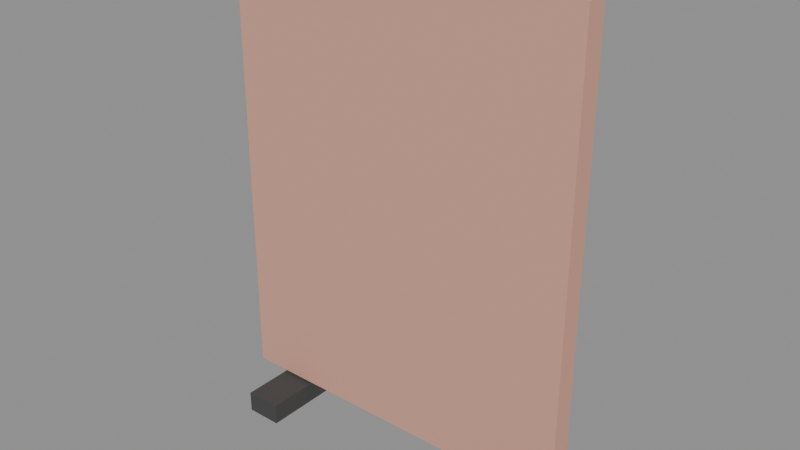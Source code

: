 # Source: source.blend  (saved by Blender 5.2.45; exported with 4.5.12 LTS)
import bpy
from mathutils import Matrix  # noqa: F401  (used for matrix-valued properties, if any)

bpy.ops.wm.read_factory_settings(use_empty=True)
scene = bpy.context.scene
scene.name = 'Scene'

# ---- images (referenced by path relative to the original .blend; pixels are not part of the script)
import os
ASSET_DIR = os.environ.get("B2B_ASSET_DIR", "")  # directory of the original .blend (textures are referenced by path, not embedded)
HERE = os.path.dirname(os.path.abspath(__file__))  # packed textures are extracted next to this script under _unpacked/

def load_image(name, relpath, width, height, colorspace="sRGB"):
    """Load a texture the original file referenced (path relative to the .blend, or extracted next to this script)."""
    p = next((c for c in (os.path.join(HERE, relpath), os.path.join(ASSET_DIR, relpath)) if relpath and os.path.exists(c)), "")
    if p:
        img = bpy.data.images.load(p, check_existing=True)
        img.name = name
    else:  # same state as the original file: an image datablock whose file is absent (Cycles renders it pink)
        img = bpy.data.images.new(name, width, height)
        img.source = "FILE"
        img.filepath = "//" + (relpath or name)
    img.colorspace_settings.name = colorspace
    return img
img_palette_png = load_image('palette.png', '_unpacked/palette.cadebe72.png', 2508, 2508, 'sRGB')

# ---- materials (node trees are filled in below, after node groups)
mat_sharedpalette_v001 = bpy.data.materials.new('SharedPalette_v001')

# ---- material node trees
mat_sharedpalette_v001.use_nodes = True; mat_sharedpalette_v001.node_tree.nodes.clear()
_N = mat_sharedpalette_v001.node_tree.nodes; _L = mat_sharedpalette_v001.node_tree.links
n0 = _N.new('ShaderNodeBsdfPrincipled'); n0.name = 'Principled BSDF'; n0.location = (-200, 100)
n0.inputs[2].default_value = 0.8
n0.inputs[10].default_value = 0.005
n1 = _N.new('ShaderNodeOutputMaterial'); n1.name = 'Material Output'; n1.location = (200, 100)
n2 = _N.new('ShaderNodeTexImage'); n2.name = 'Image Texture'; n2.location = (0, 0)
n2.image = img_palette_png
n2.interpolation = 'Closest'
_L.new(n0.outputs[0], n1.inputs[0])
_L.new(n2.outputs[0], n0.inputs[0])
n1.is_active_output = True

# ---- meshes
me_cube = bpy.data.meshes.new('Cube')
me_cube.from_pydata([(-0.6, -0.035, -0.75), (-0.6, -0.035, 0.75), (-0.6, 0.035, -0.75), (-0.6, 0.035, 0.75), (0.6, -0.035, -0.75), (0.6, -0.035, 0.75), (0.6, 0.035, -0.75), (0.6, 0.035, 0.75)], [], [(0, 1, 3, 2), (2, 3, 7, 6), (6, 7, 5, 4), (4, 5, 1, 0), (2, 6, 4, 0), (7, 3, 1, 5)])
_uv = me_cube.uv_layers.new(name='UVMap')
_uv.uv.foreach_set('vector', [0.2346, 0.6094, 0.2346, 0.6094, 0.2346, 0.6094, 0.2346, 0.6094, 0.2346, 0.6094, 0.2346, 0.6094, 0.2346, 0.6094, 0.2346, 0.6094, 0.2346, 0.6094, 0.2346, 0.6094, 0.2346, 0.6094, 0.2346, 0.6094, 0.2346, 0.6094, 0.2346, 0.6094, 0.2346, 0.6094, 0.2346, 0.6094, 0.2346, 0.6094, 0.2346, 0.6094, 0.2346, 0.6094, 0.2346, 0.6094, 0.2346, 0.6094, 0.2346, 0.6094, 0.2346, 0.6094, 0.2346, 0.6094])
me_cube.materials.append(mat_sharedpalette_v001)
me_cube.update()
me_cube_001 = bpy.data.meshes.new('Cube.001')
me_cube_001.from_pydata([(-0.06, -0.2, -0.035), (-0.06, -0.2, 0.035), (-0.06, 0.2, -0.035), (-0.06, 0.2, 0.035), (0.06, -0.2, -0.035), (0.06, -0.2, 0.035), (0.06, 0.2, -0.035), (0.06, 0.2, 0.035)], [], [(0, 1, 3, 2), (2, 3, 7, 6), (6, 7, 5, 4), (4, 5, 1, 0), (2, 6, 4, 0), (7, 3, 1, 5)])
_uv = me_cube_001.uv_layers.new(name='UVMap')
_uv.uv.foreach_set('vector', [0.3906, 0.5154, 0.3906, 0.5154, 0.3906, 0.5154, 0.3906, 0.5154, 0.3906, 0.5154, 0.3906, 0.5154, 0.3906, 0.5154, 0.3906, 0.5154, 0.3906, 0.5154, 0.3906, 0.5154, 0.3906, 0.5154, 0.3906, 0.5154, 0.3906, 0.5154, 0.3906, 0.5154, 0.3906, 0.5154, 0.3906, 0.5154, 0.3906, 0.5154, 0.3906, 0.5154, 0.3906, 0.5154, 0.3906, 0.5154, 0.3906, 0.5154, 0.3906, 0.5154, 0.3906, 0.5154, 0.3906, 0.5154])
me_cube_001.materials.append(mat_sharedpalette_v001)
me_cube_001.update()
me_cube_002 = bpy.data.meshes.new('Cube.002')
me_cube_002.from_pydata([(-0.06, -0.2, -0.035), (-0.06, -0.2, 0.035), (-0.06, 0.2, -0.035), (-0.06, 0.2, 0.035), (0.06, -0.2, -0.035), (0.06, -0.2, 0.035), (0.06, 0.2, -0.035), (0.06, 0.2, 0.035)], [], [(0, 1, 3, 2), (2, 3, 7, 6), (6, 7, 5, 4), (4, 5, 1, 0), (2, 6, 4, 0), (7, 3, 1, 5)])
_uv = me_cube_002.uv_layers.new(name='UVMap')
_uv.uv.foreach_set('vector', [0.3906, 0.5154, 0.3906, 0.5154, 0.3906, 0.5154, 0.3906, 0.5154, 0.3906, 0.5154, 0.3906, 0.5154, 0.3906, 0.5154, 0.3906, 0.5154, 0.3906, 0.5154, 0.3906, 0.5154, 0.3906, 0.5154, 0.3906, 0.5154, 0.3906, 0.5154, 0.3906, 0.5154, 0.3906, 0.5154, 0.3906, 0.5154, 0.3906, 0.5154, 0.3906, 0.5154, 0.3906, 0.5154, 0.3906, 0.5154, 0.3906, 0.5154, 0.3906, 0.5154, 0.3906, 0.5154, 0.3906, 0.5154])
me_cube_002.materials.append(mat_sharedpalette_v001)
me_cube_002.update()

# ---- objects
ob_panel = bpy.data.objects.new('Panel', me_cube)
ob_panel_foot = bpy.data.objects.new('Panel foot', me_cube_001)
ob_panel_foot_001 = bpy.data.objects.new('Panel foot.001', me_cube_002)

# ---- transforms, parenting, visibility, modifiers, constraints
ob_panel.location = (0.0, 0.0, 0.83)
ob_panel_foot.location = (-0.432, 0.0, 0.035)
ob_panel_foot_001.location = (0.432, 0.0, 0.035)

# ---- collection membership
scene.collection.objects.link(ob_panel)
scene.collection.objects.link(ob_panel_foot)
scene.collection.objects.link(ob_panel_foot_001)

# ---- scene / render settings (as saved in the file)
scene.frame_start = 1; scene.frame_end = 250; scene.frame_set(1)
scene.render.engine = 'BLENDER_EEVEE_NEXT'
scene.render.bake_bias = 0.0
scene.render.bake_samples = 0
scene.render.compositor_device = 'GPU'
scene.eevee.use_volume_custom_range = False
scene.eevee.fast_gi_thickness_near = 0.1
scene.eevee.fast_gi_thickness_far = 0.0
scene.eevee.ray_tracing_options.screen_trace_thickness = 0.1
bpy.context.view_layer.update()

# ---- added for rendering (the .blend has no active camera and no usable light): camera, sun + grey world if the file has none
cam_auto = bpy.data.cameras.new('AutoCamera')
cam_auto.lens = 50.0
cam_auto.sensor_width = 36.0
cam_auto.clip_end = 1000.0
ob_auto_camera = bpy.data.objects.new('AutoCamera', cam_auto)
scene.collection.objects.link(ob_auto_camera)
ob_auto_camera.location = (1.87261, -2.24714, 2.28809)
ob_auto_camera.rotation_euler = (1.09748, -7.21219e-08, 0.694738)
scene.camera = ob_auto_camera
light_auto_sun = bpy.data.lights.new('AutoSun', 'SUN')
light_auto_sun.energy = 3.0
light_auto_sun.angle = 0.0523599
ob_auto_sun = bpy.data.objects.new('AutoSun', light_auto_sun)
scene.collection.objects.link(ob_auto_sun)
ob_auto_sun.rotation_euler = (0.872665, 0.174533, 0.523599)
if scene.world is None:
    world_auto = bpy.data.worlds.new('AutoWorld')
    world_auto.color = (0.3, 0.3, 0.3)
    scene.world = world_auto
bpy.context.view_layer.update()
